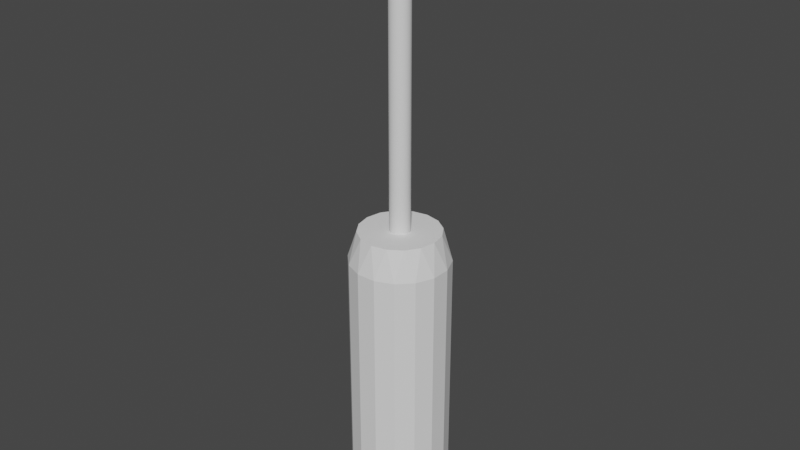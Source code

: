 # Source: screwdriver.blend  (saved by Blender 2.91.10; exported with 4.5.12 LTS)
import bpy
from mathutils import Matrix  # noqa: F401  (used for matrix-valued properties, if any)

bpy.ops.wm.read_factory_settings(use_empty=True)
scene = bpy.context.scene
scene.name = 'Scene'

# ---- collections
col_collection = bpy.data.collections.new('Collection'); scene.collection.children.link(col_collection)

# ---- world
world_world = bpy.data.worlds.new('World'); scene.world = world_world
world_world.use_nodes = True; world_world.node_tree.nodes.clear()
_N = world_world.node_tree.nodes; _L = world_world.node_tree.links
n0 = _N.new('ShaderNodeOutputWorld'); n0.name = 'World Output'; n0.location = (300, 300)
n1 = _N.new('ShaderNodeBackground'); n1.name = 'Background'; n1.location = (10, 300)
n1.inputs[0].default_value = (0.05088, 0.05088, 0.05088, 1.0)
_L.new(n1.outputs[0], n0.inputs[0])
n0.is_active_output = True
world_world.color = (0.05088, 0.05088, 0.05088)
world_world.use_sun_shadow = False
world_world.sun_shadow_jitter_overblur = 0.0

# ---- meshes
me_cylinder = bpy.data.meshes.new('Cylinder')
me_cylinder.from_pydata([(-7.078e-08, 0.8011, -1.0), (-0.1913, 0.9619, -0.8049), (0.1913, 0.9619, -0.8049), (-7.451e-08, 0.8011, 1.0), (0.1913, 0.9619, 0.8049), (-0.1913, 0.9619, 0.8049), (0.3066, 0.7401, -1.0), (0.1913, 0.9619, -0.8049), (0.5449, 0.8155, -0.8049), (0.3066, 0.7401, 1.0), (0.5449, 0.8155, 0.8049), (0.1913, 0.9619, 0.8049), (0.5665, 0.5665, -1.0), (0.5449, 0.8155, -0.8049), (0.8155, 0.5449, -0.8049), (0.5665, 0.5665, 1.0), (0.8155, 0.5449, 0.8049), (0.5449, 0.8155, 0.8049), (0.7401, 0.3066, -1.0), (0.8155, 0.5449, -0.8049), (0.9619, 0.1913, -0.8049), (0.7401, 0.3066, 1.0), (0.9619, 0.1913, 0.8049), (0.8155, 0.5449, 0.8049), (0.8011, -1.974e-07, -1.0), (0.9619, 0.1913, -0.8049), (0.9619, -0.1913, -0.8049), (0.8011, -1.974e-07, 1.0), (0.9619, -0.1913, 0.8049), (0.9619, 0.1913, 0.8049), (0.7401, -0.3066, -1.0), (0.9619, -0.1913, -0.8049), (0.8155, -0.5449, -0.8049), (0.7401, -0.3066, 1.0), (0.8155, -0.5449, 0.8049), (0.9619, -0.1913, 0.8049), (0.5665, -0.5665, -1.0), (0.8155, -0.5449, -0.8049), (0.5449, -0.8155, -0.8049), (0.5665, -0.5665, 1.0), (0.5449, -0.8155, 0.8049), (0.8155, -0.5449, 0.8049), (0.3066, -0.7401, -1.0), (0.5449, -0.8155, -0.8049), (0.1913, -0.9619, -0.8049), (0.3066, -0.7401, 1.0), (0.1913, -0.9619, 0.8049), (0.5449, -0.8155, 0.8049), (9.313e-08, -0.8011, -1.0), (0.1913, -0.9619, -0.8049), (-0.1913, -0.9619, -0.8049), (8.941e-08, -0.8011, 1.0), (-0.1913, -0.9619, 0.8049), (0.1913, -0.9619, 0.8049), (-0.3066, -0.7401, -1.0), (-0.1913, -0.9619, -0.8049), (-0.5449, -0.8155, -0.8049), (-0.3066, -0.7401, 1.0), (-0.5449, -0.8155, 0.8049), (-0.1913, -0.9619, 0.8049), (-0.5665, -0.5665, -1.0), (-0.5449, -0.8155, -0.8049), (-0.8155, -0.5449, -0.8049), (-0.5665, -0.5665, 1.0), (-0.8155, -0.5449, 0.8049), (-0.5449, -0.8155, 0.8049), (-0.7401, -0.3066, -1.0), (-0.8155, -0.5449, -0.8049), (-0.9619, -0.1913, -0.8049), (-0.7401, -0.3066, 1.0), (-0.9619, -0.1913, 0.8049), (-0.8155, -0.5449, 0.8049), (-0.8011, -1.49e-08, -1.0), (-0.9619, -0.1913, -0.8049), (-0.9619, 0.1913, -0.8049), (-0.8011, -1.49e-08, 1.0), (-0.9619, 0.1913, 0.8049), (-0.9619, -0.1913, 0.8049), (-0.7401, 0.3066, -1.0), (-0.9619, 0.1913, -0.8049), (-0.8155, 0.5449, -0.8049), (-0.7401, 0.3066, 1.0), (-0.8155, 0.5449, 0.8049), (-0.9619, 0.1913, 0.8049), (-0.5665, 0.5665, -1.0), (-0.8155, 0.5449, -0.8049), (-0.5449, 0.8155, -0.8049), (-0.5665, 0.5665, 1.0), (-0.5449, 0.8155, 0.8049), (-0.8155, 0.5449, 0.8049), (-0.3066, 0.7401, -1.0), (-0.5449, 0.8155, -0.8049), (-0.1913, 0.9619, -0.8049), (-0.3066, 0.7401, 1.0), (-0.1913, 0.9619, 0.8049), (-0.5449, 0.8155, 0.8049)], [], [(92, 94, 5, 1), (14, 16, 23, 19), (20, 22, 29, 25), (26, 28, 35, 31), (32, 34, 41, 37), (38, 40, 47, 43), (44, 46, 53, 49), (50, 52, 59, 55), (56, 58, 65, 61), (62, 64, 71, 67), (68, 70, 77, 73), (74, 76, 83, 79), (80, 82, 89, 85), (86, 88, 95, 91), (8, 10, 17, 13), (9, 3, 93, 87, 81, 75, 69, 63, 57, 51, 45, 39, 33, 27, 21, 15), (2, 4, 11, 7), (0, 1, 2), (3, 4, 5), (6, 7, 8), (9, 10, 11), (12, 13, 14), (15, 16, 17), (18, 19, 20), (21, 22, 23), (24, 25, 26), (27, 28, 29), (30, 31, 32), (33, 34, 35), (36, 37, 38), (39, 40, 41), (42, 43, 44), (45, 46, 47), (48, 49, 50), (51, 52, 53), (54, 55, 56), (57, 58, 59), (60, 61, 62), (63, 64, 65), (66, 67, 68), (69, 70, 71), (72, 73, 74), (75, 76, 77), (78, 79, 80), (81, 82, 83), (84, 85, 86), (87, 88, 89), (90, 91, 92), (93, 94, 95), (2, 7, 6, 0), (11, 4, 3, 9), (1, 5, 4, 2), (10, 8, 7, 11), (8, 13, 12, 6), (17, 10, 9, 15), (16, 14, 13, 17), (14, 19, 18, 12), (23, 16, 15, 21), (22, 20, 19, 23), (20, 25, 24, 18), (29, 22, 21, 27), (28, 26, 25, 29), (26, 31, 30, 24), (35, 28, 27, 33), (34, 32, 31, 35), (32, 37, 36, 30), (41, 34, 33, 39), (40, 38, 37, 41), (38, 43, 42, 36), (47, 40, 39, 45), (46, 44, 43, 47), (44, 49, 48, 42), (53, 46, 45, 51), (52, 50, 49, 53), (50, 55, 54, 48), (59, 52, 51, 57), (58, 56, 55, 59), (56, 61, 60, 54), (65, 58, 57, 63), (64, 62, 61, 65), (62, 67, 66, 60), (71, 64, 63, 69), (70, 68, 67, 71), (68, 73, 72, 66), (77, 70, 69, 75), (76, 74, 73, 77), (74, 79, 78, 72), (83, 76, 75, 81), (82, 80, 79, 83), (80, 85, 84, 78), (89, 82, 81, 87), (88, 86, 85, 89), (86, 91, 90, 84), (95, 88, 87, 93), (94, 92, 91, 95), (92, 1, 0, 90), (5, 94, 93, 3), (0, 6, 12, 18, 24, 30, 36, 42, 48, 54, 60, 66, 72, 78, 84, 90)])
_uv = me_cylinder.uv_layers.new(name='UVMap')
_uv.uv.foreach_set('vector', [0.03125, 0.5488, 0.03125, 0.9512, 0.03125, 0.9512, 0.03125, 0.5488, 0.8438, 0.5488, 0.8438, 0.9512, 0.8438, 0.9512, 0.8437, 0.5488, 0.7813, 0.5488, 0.7812, 0.9512, 0.7812, 0.9512, 0.7812, 0.5488, 0.7188, 0.5488, 0.7188, 0.9512, 0.7187, 0.9512, 0.7187, 0.5488, 0.6563, 0.5488, 0.6562, 0.9512, 0.6562, 0.9512, 0.6562, 0.5488, 0.5938, 0.5488, 0.5938, 0.9512, 0.5938, 0.9512, 0.5938, 0.5488, 0.5312, 0.5488, 0.5313, 0.9512, 0.5312, 0.9512, 0.5312, 0.5488, 0.4688, 0.5488, 0.4688, 0.9512, 0.4687, 0.9512, 0.4687, 0.5488, 0.4063, 0.5488, 0.4063, 0.9512, 0.4062, 0.9512, 0.4062, 0.5488, 0.3438, 0.5488, 0.3438, 0.9512, 0.3437, 0.9512, 0.3437, 0.5488, 0.2813, 0.5488, 0.2813, 0.9512, 0.2812, 0.9512, 0.2812, 0.5488, 0.2188, 0.5488, 0.2188, 0.9512, 0.2187, 0.9512, 0.2187, 0.5488, 0.1563, 0.5488, 0.1563, 0.9512, 0.1562, 0.9512, 0.1562, 0.5488, 0.09375, 0.5488, 0.09375, 0.9512, 0.09375, 0.9512, 0.09375, 0.5488, 0.9063, 0.5488, 0.9062, 0.9512, 0.9062, 0.9512, 0.9062, 0.5488, 0.3236, 0.4276, 0.25, 0.4423, 0.1764, 0.4276, 0.1141, 0.3859, 0.07237, 0.3236, 0.05774, 0.25, 0.07237, 0.1764, 0.1141, 0.1141, 0.1764, 0.07237, 0.25, 0.05774, 0.3236, 0.07237, 0.3859, 0.1141, 0.4276, 0.1764, 0.4423, 0.25, 0.4276, 0.3236, 0.3859, 0.3859, 0.9688, 0.5488, 0.9688, 0.9512, 0.9687, 0.9512, 0.9688, 0.5488, 0.006216, 0.5, 0.0, 0.5488, 0.0, 0.5488, 0.9938, 1.0, 1.0, 0.9512, 1.0, 0.9512, 0.9313, 0.5, 0.9375, 0.5488, 0.9063, 0.5, 0.9437, 1.0, 0.9375, 0.9512, 0.9375, 0.9512, 0.8812, 0.5, 0.9062, 0.5, 0.875, 0.5488, 0.8812, 1.0, 0.875, 0.9512, 0.9062, 1.0, 0.8187, 0.5, 0.8125, 0.5488, 0.8125, 0.5488, 0.8187, 1.0, 0.8125, 0.9512, 0.8125, 0.9512, 0.7438, 0.5, 0.75, 0.5488, 0.7188, 0.5, 0.7438, 1.0, 0.7188, 1.0, 0.75, 0.9512, 0.6937, 0.5, 0.7188, 0.5, 0.6875, 0.5488, 0.6937, 1.0, 0.6875, 0.9512, 0.7187, 1.0, 0.6188, 0.5, 0.625, 0.5488, 0.5938, 0.5, 0.6188, 1.0, 0.5938, 1.0, 0.625, 0.9512, 0.5687, 0.5, 0.5938, 0.5, 0.5625, 0.5488, 0.5687, 1.0, 0.5625, 0.9512, 0.5625, 0.9512, 0.5062, 0.5, 0.5, 0.5488, 0.5, 0.5488, 0.4938, 1.0, 0.5, 0.9512, 0.5, 0.9512, 0.4437, 0.5, 0.4375, 0.5488, 0.4375, 0.5488, 0.4313, 1.0, 0.4375, 0.9512, 0.4375, 0.9512, 0.3812, 0.5, 0.375, 0.5488, 0.375, 0.5488, 0.3688, 1.0, 0.3438, 1.0, 0.375, 0.9512, 0.3063, 0.5, 0.3125, 0.5488, 0.2813, 0.5, 0.3187, 1.0, 0.3125, 0.9512, 0.3125, 0.9512, 0.2562, 0.5, 0.2812, 0.5, 0.25, 0.5488, 0.2562, 1.0, 0.25, 0.9512, 0.2812, 1.0, 0.1813, 0.5, 0.1875, 0.5488, 0.1563, 0.5, 0.1937, 1.0, 0.1875, 0.9512, 0.1875, 0.9512, 0.1312, 0.5, 0.1562, 0.5, 0.125, 0.5488, 0.1312, 1.0, 0.125, 0.9512, 0.125, 0.9512, 0.06872, 0.5, 0.0625, 0.5488, 0.0625, 0.5488, 0.05628, 1.0, 0.0625, 0.9512, 0.0625, 0.9512, 0.9688, 0.5488, 0.9688, 0.5488, 0.9437, 0.5, 0.9938, 0.5, 0.9687, 0.9512, 0.9688, 0.9512, 0.9938, 1.0, 0.9437, 1.0, 0.03125, 0.5488, 0.03125, 0.9512, 0.0, 0.9512, 0.0, 0.5488, 0.9062, 0.9512, 0.9063, 0.5488, 0.9688, 0.5488, 0.9687, 0.9512, 0.9063, 0.5488, 0.9062, 0.5488, 0.8812, 0.5, 0.9313, 0.5, 0.9062, 0.9512, 0.9062, 0.9512, 0.9313, 1.0, 0.8812, 1.0, 0.8438, 0.9512, 0.8438, 0.5488, 0.9062, 0.5488, 0.9062, 0.9512, 0.8438, 0.5488, 0.8437, 0.5488, 0.8187, 0.5, 0.8688, 0.5, 0.8438, 0.9512, 0.8438, 0.9512, 0.8688, 1.0, 0.8187, 1.0, 0.7812, 0.9512, 0.7813, 0.5488, 0.8437, 0.5488, 0.8438, 0.9512, 0.7813, 0.5488, 0.7812, 0.5488, 0.7562, 0.5, 0.8063, 0.5, 0.7812, 0.9512, 0.7812, 0.9512, 0.8063, 1.0, 0.7562, 1.0, 0.7188, 0.9512, 0.7188, 0.5488, 0.7812, 0.5488, 0.7812, 0.9512, 0.7188, 0.5488, 0.7187, 0.5488, 0.6937, 0.5, 0.7438, 0.5, 0.7187, 0.9512, 0.7188, 0.9512, 0.7438, 1.0, 0.6937, 1.0, 0.6562, 0.9512, 0.6563, 0.5488, 0.7187, 0.5488, 0.7187, 0.9512, 0.6563, 0.5488, 0.6562, 0.5488, 0.6312, 0.5, 0.6813, 0.5, 0.6562, 0.9512, 0.6562, 0.9512, 0.6813, 1.0, 0.6312, 1.0, 0.5938, 0.9512, 0.5938, 0.5488, 0.6562, 0.5488, 0.6562, 0.9512, 0.5938, 0.5488, 0.5938, 0.5488, 0.5687, 0.5, 0.6188, 0.5, 0.5938, 0.9512, 0.5938, 0.9512, 0.6188, 1.0, 0.5687, 1.0, 0.5313, 0.9512, 0.5312, 0.5488, 0.5938, 0.5488, 0.5938, 0.9512, 0.5312, 0.5488, 0.5312, 0.5488, 0.5062, 0.5, 0.5563, 0.5, 0.5312, 0.9512, 0.5313, 0.9512, 0.5563, 1.0, 0.5062, 1.0, 0.4688, 0.9512, 0.4688, 0.5488, 0.5312, 0.5488, 0.5312, 0.9512, 0.4688, 0.5488, 0.4687, 0.5488, 0.4437, 0.5, 0.4938, 0.5, 0.4687, 0.9512, 0.4688, 0.9512, 0.4938, 1.0, 0.4437, 1.0, 0.4063, 0.9512, 0.4063, 0.5488, 0.4687, 0.5488, 0.4687, 0.9512, 0.4063, 0.5488, 0.4062, 0.5488, 0.3812, 0.5, 0.4313, 0.5, 0.4062, 0.9512, 0.4063, 0.9512, 0.4313, 1.0, 0.3812, 1.0, 0.3438, 0.9512, 0.3438, 0.5488, 0.4062, 0.5488, 0.4062, 0.9512, 0.3438, 0.5488, 0.3437, 0.5488, 0.3187, 0.5, 0.3688, 0.5, 0.3437, 0.9512, 0.3438, 0.9512, 0.3688, 1.0, 0.3187, 1.0, 0.2813, 0.9512, 0.2813, 0.5488, 0.3437, 0.5488, 0.3437, 0.9512, 0.2813, 0.5488, 0.2812, 0.5488, 0.2562, 0.5, 0.3063, 0.5, 0.2812, 0.9512, 0.2813, 0.9512, 0.3063, 1.0, 0.2562, 1.0, 0.2188, 0.9512, 0.2188, 0.5488, 0.2812, 0.5488, 0.2812, 0.9512, 0.2188, 0.5488, 0.2187, 0.5488, 0.1937, 0.5, 0.2438, 0.5, 0.2187, 0.9512, 0.2188, 0.9512, 0.2438, 1.0, 0.1937, 1.0, 0.1563, 0.9512, 0.1563, 0.5488, 0.2187, 0.5488, 0.2187, 0.9512, 0.1563, 0.5488, 0.1562, 0.5488, 0.1312, 0.5, 0.1813, 0.5, 0.1562, 0.9512, 0.1563, 0.9512, 0.1813, 1.0, 0.1312, 1.0, 0.09375, 0.9512, 0.09375, 0.5488, 0.1562, 0.5488, 0.1562, 0.9512, 0.09375, 0.5488, 0.09375, 0.5488, 0.06872, 0.5, 0.1188, 0.5, 0.09375, 0.9512, 0.09375, 0.9512, 0.1188, 1.0, 0.06872, 1.0, 0.03125, 0.9512, 0.03125, 0.5488, 0.09375, 0.5488, 0.09375, 0.9512, 0.03125, 0.5488, 0.03125, 0.5488, 0.006216, 0.5, 0.05628, 0.5, 0.03125, 0.9512, 0.03125, 0.9512, 0.05628, 1.0, 0.006216, 1.0, 0.75, 0.4423, 0.8236, 0.4276, 0.8859, 0.3859, 0.9276, 0.3236, 0.9423, 0.25, 0.9276, 0.1764, 0.8859, 0.1141, 0.8236, 0.07237, 0.75, 0.05774, 0.6764, 0.07237, 0.6141, 0.1141, 0.5724, 0.1764, 0.5577, 0.25, 0.5724, 0.3236, 0.6141, 0.3859, 0.6764, 0.4276])
me_cylinder.use_remesh_fix_poles = True
me_cylinder.use_remesh_preserve_attributes = False
me_cylinder.use_mirror_vertex_groups = False
me_cylinder.update()
me_cylinder_003 = bpy.data.meshes.new('Cylinder.003')
me_cylinder_003.from_pydata([(0.05, 0.05, 1.0), (0.05, -0.05, 1.0), (-0.05, -0.05, 1.0), (-0.05, 0.05, 1.0), (0.0, 1.0, -1.0), (0.0, 1.0, 1.0), (0.04907, 0.9988, -1.0), (0.04907, 0.9988, 1.0), (0.09802, 0.9952, -1.0), (0.1467, 0.9892, -1.0), (0.1951, 0.9808, -1.0), (0.243, 0.97, -1.0), (0.2903, 0.9569, -1.0), (0.3369, 0.9415, -1.0), (0.3827, 0.9239, -1.0), (0.4276, 0.904, -1.0), (0.4714, 0.8819, -1.0), (0.5141, 0.8577, -1.0), (0.5556, 0.8315, -1.0), (0.5957, 0.8032, -1.0), (0.6344, 0.773, -1.0), (0.6716, 0.741, -1.0), (0.7071, 0.7071, -1.0), (0.741, 0.6716, -1.0), (0.773, 0.6344, -1.0), (0.8032, 0.5957, -1.0), (0.8315, 0.5556, -1.0), (0.8577, 0.5141, -1.0), (0.8819, 0.4714, -1.0), (0.904, 0.4276, -1.0), (0.9239, 0.3827, -1.0), (0.9415, 0.3369, -1.0), (0.9569, 0.2903, -1.0), (0.97, 0.243, -1.0), (0.9808, 0.1951, -1.0), (0.9892, 0.1467, -1.0), (0.9952, 0.09802, -1.0), (0.9988, 0.04907, -1.0), (0.9988, 0.04907, 1.0), (1.0, -4.013e-07, -1.0), (1.0, -4.013e-07, 1.0), (0.9988, -0.04907, -1.0), (0.9988, -0.04907, 1.0), (0.9952, -0.09802, -1.0), (0.9892, -0.1467, -1.0), (0.9808, -0.1951, -1.0), (0.97, -0.243, -1.0), (0.9569, -0.2903, -1.0), (0.9415, -0.3369, -1.0), (0.9239, -0.3827, -1.0), (0.904, -0.4276, -1.0), (0.8819, -0.4714, -1.0), (0.8577, -0.5141, -1.0), (0.8315, -0.5556, -1.0), (0.8032, -0.5957, -1.0), (0.773, -0.6344, -1.0), (0.741, -0.6716, -1.0), (0.7071, -0.7071, -1.0), (0.6716, -0.741, -1.0), (0.6344, -0.773, -1.0), (0.5957, -0.8032, -1.0), (0.5556, -0.8315, -1.0), (0.5141, -0.8577, -1.0), (0.4714, -0.8819, -1.0), (0.4276, -0.904, -1.0), (0.3827, -0.9239, -1.0), (0.3369, -0.9415, -1.0), (0.2903, -0.9569, -1.0), (0.243, -0.97, -1.0), (0.1951, -0.9808, -1.0), (0.1467, -0.9892, -1.0), (0.09802, -0.9952, -1.0), (0.04907, -0.9988, -1.0), (0.04907, -0.9988, 1.0), (1.82e-06, -1.0, -1.0), (1.82e-06, -1.0, 1.0), (-0.04907, -0.9988, -1.0), (-0.04907, -0.9988, 1.0), (-0.09802, -0.9952, -1.0), (-0.1467, -0.9892, -1.0), (-0.1951, -0.9808, -1.0), (-0.243, -0.97, -1.0), (-0.2903, -0.9569, -1.0), (-0.3369, -0.9415, -1.0), (-0.3827, -0.9239, -1.0), (-0.4276, -0.904, -1.0), (-0.4714, -0.8819, -1.0), (-0.5141, -0.8577, -1.0), (-0.5556, -0.8315, -1.0), (-0.5957, -0.8032, -1.0), (-0.6344, -0.773, -1.0), (-0.6716, -0.741, -1.0), (-0.7071, -0.7071, -1.0), (-0.7409, -0.6716, -1.0), (-0.773, -0.6344, -1.0), (-0.8032, -0.5957, -1.0), (-0.8315, -0.5556, -1.0), (-0.8577, -0.5141, -1.0), (-0.8819, -0.4714, -1.0), (-0.904, -0.4276, -1.0), (-0.9239, -0.3827, -1.0), (-0.9415, -0.3369, -1.0), (-0.9569, -0.2903, -1.0), (-0.97, -0.243, -1.0), (-0.9808, -0.1951, -1.0), (-0.9892, -0.1467, -1.0), (-0.9952, -0.09802, -1.0), (-0.9988, -0.04907, -1.0), (-0.9988, -0.04907, 1.0), (-1.0, -1.419e-06, -1.0), (-1.0, -1.419e-06, 1.0), (-0.9988, 0.04907, -1.0), (-0.9988, 0.04907, 1.0), (-0.9952, 0.09802, -1.0), (-0.9892, 0.1467, -1.0), (-0.9808, 0.1951, -1.0), (-0.97, 0.243, -1.0), (-0.9569, 0.2903, -1.0), (-0.9415, 0.3369, -1.0), (-0.9239, 0.3827, -1.0), (-0.904, 0.4276, -1.0), (-0.8819, 0.4714, -1.0), (-0.8577, 0.5141, -1.0), (-0.8315, 0.5556, -1.0), (-0.8032, 0.5957, -1.0), (-0.773, 0.6344, -1.0), (-0.741, 0.6716, -1.0), (-0.7071, 0.7071, -1.0), (-0.6716, 0.741, -1.0), (-0.6344, 0.773, -1.0), (-0.5957, 0.8032, -1.0), (-0.5556, 0.8315, -1.0), (-0.5141, 0.8577, -1.0), (-0.4714, 0.8819, -1.0), (-0.4276, 0.904, -1.0), (-0.3827, 0.9239, -1.0), (-0.3369, 0.9415, -1.0), (-0.2903, 0.9569, -1.0), (-0.243, 0.97, -1.0), (-0.1951, 0.9808, -1.0), (-0.1467, 0.9892, -1.0), (-0.09801, 0.9952, -1.0), (-0.04906, 0.9988, -1.0), (-0.04906, 0.9988, 1.0), (-6.775e-07, 1.0, 1.0), (2.355e-08, 0.1, 1.067), (0.004907, 0.09988, 1.067), (0.009802, 0.09952, 1.067), (0.01467, 0.09892, 1.067), (0.01951, 0.09808, 1.067), (0.0243, 0.097, 1.067), (0.02903, 0.09569, 1.067), (0.03369, 0.09415, 1.067), (0.03827, 0.09239, 1.067), (0.04276, 0.0904, 1.067), (0.0904, 0.04276, 1.067), (0.09239, 0.03827, 1.067), (0.09415, 0.03369, 1.067), (0.09569, 0.02903, 1.067), (0.097, 0.0243, 1.067), (0.09808, 0.01951, 1.067), (0.09892, 0.01467, 1.067), (0.09952, 0.009801, 1.067), (0.09988, 0.004906, 1.067), (0.1, -4.247e-07, 1.067), (0.09988, -0.004907, 1.067), (0.09952, -0.009802, 1.067), (0.09892, -0.01467, 1.067), (0.09808, -0.01951, 1.067), (0.097, -0.0243, 1.067), (0.09569, -0.02903, 1.067), (0.09415, -0.03369, 1.067), (0.09239, -0.03827, 1.067), (0.0904, -0.04276, 1.067), (0.04276, -0.0904, 1.067), (0.03827, -0.09239, 1.067), (0.03369, -0.09415, 1.067), (0.02903, -0.09569, 1.067), (0.0243, -0.097, 1.067), (0.01951, -0.09808, 1.067), (0.01467, -0.09892, 1.067), (0.009802, -0.09952, 1.067), (0.004907, -0.09988, 1.067), (1.142e-06, -1.0, 1.0), (2.055e-07, -0.1, 1.067), (-0.04907, -0.9988, 1.0), (-0.004907, -0.09988, 1.067), (-0.009801, -0.09952, 1.067), (-0.01467, -0.09892, 1.067), (-0.01951, -0.09808, 1.067), (-0.0243, -0.097, 1.067), (-0.02903, -0.09569, 1.067), (-0.03369, -0.09415, 1.067), (-0.03827, -0.09239, 1.067), (-0.04276, -0.0904, 1.067), (-0.0904, -0.04276, 1.067), (-0.09239, -0.03827, 1.067), (-0.09415, -0.03369, 1.067), (-0.09569, -0.02903, 1.067), (-0.097, -0.0243, 1.067), (-0.09808, -0.01951, 1.067), (-0.09892, -0.01467, 1.067), (-0.09952, -0.009802, 1.067), (-0.9988, -0.04907, 1.0), (-0.09988, -0.004907, 1.067), (-1.0, -1.419e-06, 1.0), (-0.1, -5.264e-07, 1.067), (-0.9988, 0.04907, 1.0), (-0.09988, 0.004906, 1.067), (-0.09952, 0.009801, 1.067), (-0.09892, 0.01467, 1.067), (-0.09808, 0.01951, 1.067), (-0.097, 0.0243, 1.067), (-0.09569, 0.02903, 1.067), (-0.09415, 0.03369, 1.067), (-0.09239, 0.03827, 1.067), (-0.0904, 0.04276, 1.067), (-0.04276, 0.0904, 1.067), (-0.03827, 0.09239, 1.067), (-0.03369, 0.09415, 1.067), (-0.02903, 0.09569, 1.067), (-0.0243, 0.097, 1.067), (-0.01951, 0.09808, 1.067), (-0.01467, 0.09892, 1.067), (-0.009801, 0.09952, 1.067), (-0.04907, 0.9988, 1.0), (-0.004906, 0.09988, 1.067), (-0.04583, 0.08885, 1.067), (-0.1951, 0.9808, 0.9752), (0.9988, 0.04907, 1.0), (-0.04906, 0.9988, 1.0), (-0.04907, 0.9988, 1.0), (0.04907, -0.9988, 1.0), (-6.775e-07, 1.0, 1.0), (-3.388e-07, 1.0, 1.0), (-0.04907, -0.9988, 1.0), (1.481e-06, -1.0, 1.0), (-0.08885, 0.04583, 1.067), (0.04907, 0.9988, 1.0), (1.0, -4.013e-07, 1.0), (-1.0, -1.419e-06, 1.0), (-0.9988, -0.04907, 1.0), (-0.9988, -0.04907, 1.0), (1.142e-06, -1.0, 1.0), (-0.05, 0.05, 1.0), (-0.1467, 0.9892, 0.9834), (0.9988, -0.04907, 1.0), (-0.9987, 0.05, 1.0), (-0.9987, 0.05, 1.0), (-1.0, -1.419e-06, 1.0), (-1.0, -1.419e-06, 1.0), (-0.04907, -0.9988, 1.0), (-0.9987, 0.05, 1.0), (-0.9952, 0.09802, 0.991), (-0.9892, 0.1467, 0.9818), (-0.9808, 0.1951, 0.9727), (-0.97, 0.243, 0.9637), (-0.9569, 0.2903, 0.9548), (-0.9415, 0.3369, 0.946), (-0.9239, 0.3827, 0.9374), (-0.8032, 0.5957, 0.8973), (-0.773, 0.6344, 0.89), (-0.7376, 0.6751, 0.8823), (-0.741, 0.6716, 0.883), (-0.09801, 0.9952, 0.9918), (-0.904, 0.4276, 0.9289), (-0.8819, 0.4714, 0.9207), (-0.8577, 0.5141, 0.9126), (-0.8315, 0.5556, 0.9048), (-0.9988, 0.04907, 1.0), (-0.9988, 0.04907, 1.0), (-0.04583, 0.04583, 1.067), (-0.04762, 0.4835, 1.038), (-0.05, 0.9987, 1.0), (-0.05, 0.9987, 1.0), (-0.9988, 0.04907, 1.0), (-0.9987, 0.05, 1.0), (-0.05, 0.9987, 1.0), (-0.9987, 0.05, 1.0), (-0.05, 0.9987, 1.0), (-0.4835, 0.04762, 1.038), (-0.7071, 0.7071, 0.8875), (-0.6716, 0.741, 0.8936), (-0.6344, 0.773, 0.9), (-0.5957, 0.8032, 0.9066), (-0.5556, 0.8315, 0.9135), (-0.5141, 0.8577, 0.9206), (-0.3827, 0.9239, 0.9431), (-0.3369, 0.9415, 0.9509), (-0.2903, 0.9569, 0.9589), (-0.243, 0.97, 0.967), (-0.4714, 0.8819, 0.9279), (-0.4276, 0.904, 0.9354), (-0.3158, 0.04685, 1.05), (-0.2336, 0.04647, 1.056), (-0.1846, 0.04625, 1.06), (-0.1109, 0.04593, 1.065), (-0.09698, 0.04587, 1.066), (-0.1286, 0.046, 1.064), (-0.152, 0.04611, 1.062), (-0.05, 0.05, 1.0), (-0.9988, -0.04907, 1.0), (-0.04587, 0.09698, 1.066), (-0.04593, 0.1109, 1.065), (-0.046, 0.1286, 1.064), (-0.04611, 0.152, 1.062), (-0.04625, 0.1846, 1.06), (-0.04647, 0.2336, 1.056), (-0.04685, 0.3158, 1.05), (-0.9987, -0.05, 1.0), (-0.9987, -0.05, 1.0), (-0.9987, -0.05, 1.0), (-0.9952, -0.09802, 0.9918), (-0.1286, -0.046, 1.064), (-1.0, -4.203e-07, 1.0), (-0.05, -0.9987, 1.0), (-0.05, -0.9987, 1.0), (-0.152, -0.04611, 1.062), (-0.04907, 0.9988, 1.0), (-0.04583, -0.04583, 1.067), (-0.04583, -0.08885, 1.067), (-0.1846, -0.04625, 1.06), (-0.04611, -0.152, 1.062), (-0.046, -0.1286, 1.064), (-0.2336, -0.04647, 1.056), (-0.04762, -0.4835, 1.038), (-0.04593, -0.1109, 1.065), (-0.09698, -0.04587, 1.066), (-0.08885, -0.04583, 1.067), (-0.6716, -0.741, 0.883), (-0.6751, -0.7376, 0.8823), (-0.5957, -0.8032, 0.8973), (-0.6344, -0.773, 0.89), (-0.3158, -0.04685, 1.05), (-0.04685, -0.3158, 1.05), (-0.4714, -0.8819, 0.9207), (-0.5141, -0.8577, 0.9126), (-0.5556, -0.8315, 0.9048), (-0.09802, -0.9952, 0.991), (-0.05, -0.9987, 1.0), (-0.1951, -0.9808, 0.9727), (-0.1467, -0.9892, 0.9818), (-0.3827, -0.9239, 0.9374), (-0.3369, -0.9415, 0.946), (-0.2903, -0.9569, 0.9548), (-0.243, -0.97, 0.9637), (-0.04587, -0.09698, 1.066), (-0.4276, -0.904, 0.9289), (-0.1109, -0.04593, 1.065), (-0.04647, -0.2336, 1.056), (-0.4835, -0.04762, 1.038), (-0.04625, -0.1846, 1.06), (-0.9987, -0.05, 1.0), (-0.01635, -0.9996, 1.0), (-0.7071, -0.7071, 0.8875), (-0.9987, -0.05, 1.0), (-0.05, -0.9987, 1.0), (-0.7409, -0.6716, 0.8936), (-0.773, -0.6344, 0.9), (-0.8032, -0.5957, 0.9066), (-0.9808, -0.1951, 0.9752), (-0.9892, -0.1467, 0.9834), (-0.904, -0.4276, 0.9354), (-0.9239, -0.3827, 0.9431), (-0.9415, -0.3369, 0.9509), (-0.9569, -0.2903, 0.9589), (-0.97, -0.243, 0.967), (-0.8577, -0.5141, 0.9206), (-0.8315, -0.5556, 0.9135), (-0.8819, -0.4714, 0.9279), (0.1846, -0.04625, 1.06), (0.05, -0.9987, 1.0), (0.9987, -0.05, 1.0), (0.9239, -0.3827, 0.9374), (0.04583, -0.08885, 1.067), (0.4276, -0.904, 0.9354), (0.152, -0.04611, 1.062), (0.9987, -0.05, 1.0), (0.04587, -0.09698, 1.066), (0.904, -0.4276, 0.9289), (0.3827, -0.9239, 0.9431), (0.1286, -0.046, 1.064), (0.04593, -0.1109, 1.065), (0.8819, -0.4714, 0.9207), (0.1109, -0.04593, 1.065), (0.046, -0.1286, 1.064), (0.3369, -0.9415, 0.9509), (0.09698, -0.04587, 1.066), (0.04611, -0.152, 1.062), (0.8577, -0.5141, 0.9126), (0.2903, -0.9569, 0.9589), (0.08885, -0.04583, 1.067), (0.04625, -0.1846, 1.06), (0.8315, -0.5556, 0.9048), (0.04647, -0.2336, 1.056), (0.04583, -0.04583, 1.067), (0.243, -0.97, 0.967), (0.05, -0.9987, 1.0), (0.8032, -0.5957, 0.8973), (0.04685, -0.3158, 1.05), (0.1951, -0.9808, 0.9752), (0.773, -0.6344, 0.89), (0.04762, -0.4835, 1.038), (0.1467, -0.9892, 0.9834), (0.05, -0.9987, 1.0), (0.741, -0.6716, 0.883), (0.09802, -0.9952, 0.9918), (0.7376, -0.6751, 0.8823), (0.7071, -0.7071, 0.8875), (0.4835, -0.04762, 1.038), (0.6716, -0.741, 0.8936), (0.3158, -0.04685, 1.05), (0.6344, -0.773, 0.9), (0.2336, -0.04647, 1.056), (0.9987, -0.05, 1.0), (0.5957, -0.8032, 0.9066), (0.5556, -0.8315, 0.9135), (0.5141, -0.8577, 0.9206), (0.4714, -0.8819, 0.9279), (0.9952, -0.09802, 0.991), (0.9892, -0.1467, 0.9818), (0.97, -0.243, 0.9637), (0.9808, -0.1951, 0.9727), (0.9415, -0.3369, 0.946), (0.9569, -0.2903, 0.9548), (0.3827, 0.9239, 0.9374), (0.04647, 0.2336, 1.056), (0.9987, 0.05, 1.0), (0.8819, 0.4714, 0.9279), (0.08885, 0.04583, 1.067), (0.05, 0.9987, 1.0), (0.09698, 0.04587, 1.066), (0.05, 0.9987, 1.0), (0.04625, 0.1846, 1.06), (0.4276, 0.904, 0.9289), (0.904, 0.4276, 0.9354), (0.1109, 0.04593, 1.065), (0.9987, 0.05, 1.0), (0.04611, 0.152, 1.062), (0.1286, 0.046, 1.064), (0.4714, 0.8819, 0.9207), (0.9239, 0.3827, 0.9431), (0.046, 0.1286, 1.064), (0.152, 0.04611, 1.062), (0.04593, 0.1109, 1.065), (0.04583, 0.04583, 1.067), (0.5141, 0.8577, 0.9126), (0.9415, 0.3369, 0.9509), (0.1846, 0.04625, 1.06), (0.04587, 0.09698, 1.066), (0.2336, 0.04647, 1.056), (0.5556, 0.8315, 0.9048), (0.9569, 0.2903, 0.9589), (0.04583, 0.08885, 1.067), (0.3158, 0.04685, 1.05), (0.5957, 0.8032, 0.8973), (0.97, 0.243, 0.967), (0.9987, 0.05, 1.0), (0.4835, 0.04762, 1.038), (0.6344, 0.773, 0.89), (0.9808, 0.1951, 0.9752), (0.6716, 0.741, 0.883), (0.9892, 0.1467, 0.9834), (0.9952, 0.09802, 0.9918), (0.7071, 0.7071, 0.8875), (0.6751, 0.7376, 0.8823), (0.741, 0.6716, 0.8936), (0.04762, 0.4835, 1.038), (0.04685, 0.3158, 1.05), (0.773, 0.6344, 0.9), (0.05, 0.9987, 1.0), (0.8032, 0.5957, 0.9066), (0.8315, 0.5556, 0.9135), (0.8577, 0.5141, 0.9206), (0.09802, 0.9952, 0.991), (0.1951, 0.9808, 0.9727), (0.1467, 0.9892, 0.9818), (0.3369, 0.9415, 0.946), (0.2903, 0.9569, 0.9548), (0.243, 0.97, 0.9637)], [], [(4, 5, 7, 6), (37, 38, 40, 39), (39, 40, 42, 41), (72, 73, 75, 74), (4, 6, 8, 9, 10, 11, 12, 13, 14, 15, 16, 17, 18, 19, 20, 21, 22, 23, 24, 25, 26, 27, 28, 29, 30, 31, 32, 33, 34, 35, 36, 37, 39, 41, 43, 44, 45, 46, 47, 48, 49, 50, 51, 52, 53, 54, 55, 56, 57, 58, 59, 60, 61, 62, 63, 64, 65, 66, 67, 68, 69, 70, 71, 72, 74, 76, 78, 79, 80, 81, 82, 83, 84, 85, 86, 87, 88, 89, 90, 91, 92, 93, 94, 95, 96, 97, 98, 99, 100, 101, 102, 103, 104, 105, 106, 107, 109, 111, 113, 114, 115, 116, 117, 118, 119, 120, 121, 122, 123, 124, 125, 126, 127, 128, 129, 130, 131, 132, 133, 134, 135, 136, 137, 138, 139, 140, 141, 142), (253, 252, 3, 262, 263, 261, 260, 268, 267, 266, 265, 259, 258, 257, 256, 255, 254), (244, 276, 280, 293, 294, 295, 299, 298, 296, 297, 237, 271), (247, 278, 276, 244, 300), (247, 248, 278), (252, 247, 300, 3), (227, 302, 303, 304, 305, 306, 307, 308, 272, 273, 244, 271), (109, 107, 301, 240), (111, 109, 240, 275), (247, 252, 253, 113, 111, 275), (114, 113, 253, 254), (115, 114, 254, 255), (116, 115, 255, 256), (117, 116, 256, 257), (118, 117, 257, 258), (119, 118, 258, 259), (120, 119, 259, 265), (121, 120, 265, 266), (122, 121, 266, 267), (123, 122, 267, 268), (124, 123, 268, 260), (125, 124, 260, 261), (126, 125, 261, 263), (127, 126, 263, 262, 281), (128, 127, 281, 282), (129, 128, 282, 283), (130, 129, 283, 284), (131, 130, 284, 285), (132, 131, 285, 286), (133, 132, 286, 291), (134, 133, 291, 292), (135, 134, 292, 287), (136, 135, 287, 288), (137, 136, 288, 289), (138, 137, 289, 290), (139, 138, 290, 228), (140, 139, 228, 245), (141, 140, 245, 264), (145, 146, 238, 233), (229, 163, 164, 239), (239, 164, 165, 246), (232, 182, 184, 243), (184, 186, 251, 243), (242, 204, 206, 250), (206, 208, 270, 250), (270, 208, 209, 280, 276), (280, 209, 210, 293), (293, 210, 211, 294), (294, 211, 212, 295), (212, 213, 299, 295), (299, 213, 214, 298), (214, 215, 296, 298), (215, 216, 297, 296), (216, 237, 297), (227, 217, 302), (302, 217, 218, 303), (303, 218, 219, 304), (304, 219, 220, 305), (305, 220, 221, 306), (306, 221, 222, 307), (307, 222, 223, 308), (308, 223, 224, 272), (272, 224, 226, 231, 273), (226, 145, 233, 231), (339, 2, 330, 329, 332, 331, 337, 336, 335, 347, 342, 343, 344, 345, 340, 341, 338), (354, 330, 2, 311, 312, 361, 360, 366, 365, 364, 363, 362, 369, 367, 368, 359, 358, 357), (310, 311, 2, 319, 328, 327, 348, 313, 317, 321, 324, 333, 350, 352, 355, 309), (277, 273, 274), (244, 273, 277, 300), (235, 76, 74, 75, 236, 183, 353), (183, 236, 75, 77, 235, 353), (341, 79, 78, 338), (340, 80, 79, 341), (345, 81, 80, 340), (344, 82, 81, 345), (343, 83, 82, 344), (342, 84, 83, 343), (347, 85, 84, 342), (335, 86, 85, 347), (336, 87, 86, 335), (337, 88, 87, 336), (331, 89, 88, 337), (332, 90, 89, 331), (329, 91, 90, 332), (354, 92, 91, 329, 330), (93, 92, 354, 357), (94, 93, 357, 358), (95, 94, 358, 359), (96, 95, 359, 368), (97, 96, 368, 367), (98, 97, 367, 369), (99, 98, 369, 362), (100, 99, 362, 363), (101, 100, 363, 364), (102, 101, 364, 365), (103, 102, 365, 366), (104, 103, 366, 360), (105, 104, 360, 361), (106, 105, 361, 312), (301, 107, 106, 312, 311, 310), (108, 110, 241), (249, 112, 314), (276, 278, 112, 269, 314, 110, 241, 108, 355, 352, 242, 250, 270), (274, 143, 230, 318, 277), (143, 5, 234, 144, 230), (234, 5, 4, 142, 230), (251, 186, 187, 325, 316), (325, 187, 188, 334), (188, 189, 349, 334), (349, 189, 190, 351), (351, 190, 191, 322), (322, 191, 192, 323), (192, 193, 326, 323), (326, 193, 194, 346), (320, 346, 194), (328, 195, 327), (327, 195, 196, 348), (348, 196, 197, 313), (198, 317, 313, 197), (199, 321, 317, 198), (200, 324, 321, 199), (201, 333, 324, 200), (333, 201, 202, 350), (350, 202, 204, 242, 352), (355, 108, 241, 203, 309), (207, 205, 249, 314, 269), (207, 269, 112, 278, 248), (225, 277, 318), (230, 144, 225), (183, 185, 353), (301, 310, 309, 203, 205, 207, 248, 247, 275, 240), (234, 230, 144), (419, 414, 1, 407, 405, 401, 398, 393, 389, 383, 379, 373, 423, 424, 421, 422, 420), (408, 407, 1, 397, 406, 403, 400, 396, 390, 386, 380, 375, 418, 417, 416, 415, 412, 410), (377, 409, 411, 413, 370, 376, 381, 384, 387, 391, 395, 1, 414, 372), (371, 397, 1, 395, 374, 378, 382, 385, 388, 392, 394, 399, 402, 404), (43, 41, 42, 372, 414, 419), (420, 44, 43, 419), (422, 45, 44, 420), (421, 46, 45, 422), (424, 47, 46, 421), (423, 48, 47, 424), (373, 49, 48, 423), (379, 50, 49, 373), (383, 51, 50, 379), (389, 52, 51, 383), (393, 53, 52, 389), (398, 54, 53, 393), (401, 55, 54, 398), (405, 56, 55, 401), (408, 57, 56, 405, 407), (410, 58, 57, 408), (412, 59, 58, 410), (415, 60, 59, 412), (416, 61, 60, 415), (417, 62, 61, 416), (418, 63, 62, 417), (375, 64, 63, 418), (380, 65, 64, 375), (386, 66, 65, 380), (390, 67, 66, 386), (396, 68, 67, 390), (400, 69, 68, 396), (403, 70, 69, 400), (406, 71, 70, 403), (371, 73, 72, 71, 406, 397), (377, 246, 165, 166, 409), (166, 167, 411, 409), (167, 168, 413, 411), (168, 169, 370, 413), (169, 170, 376, 370), (170, 171, 381, 376), (171, 172, 384, 381), (384, 172, 173, 387), (173, 391, 387), (374, 174, 378), (174, 175, 382, 378), (382, 175, 176, 385), (385, 176, 177, 388), (388, 177, 178, 392), (178, 179, 394, 392), (394, 179, 180, 399), (399, 180, 181, 402), (402, 181, 182, 232, 404), (281, 262, 3, 279, 264, 245, 228, 290, 289, 288, 287, 292, 291, 286, 285, 284, 283, 282), (3, 300, 277, 279), (235, 77, 315, 356), (338, 78, 76, 235, 356, 339), (315, 77, 75, 73, 371, 404, 232, 243, 251, 316), (318, 230, 142, 141, 264, 279), (318, 279, 277), (264, 279, 277), (249, 205, 203, 241), (241, 110, 249), (470, 0, 465, 461, 459, 455, 451, 446, 440, 434, 425, 477, 478, 479, 475, 476, 474), (465, 0, 457, 463, 462, 460, 456, 452, 447, 441, 435, 428, 473, 472, 471, 469, 466, 464), (432, 467, 468, 426, 433, 438, 442, 444, 449, 453, 445, 0, 470, 430), (457, 0, 445, 429, 431, 436, 439, 443, 448, 450, 454, 458, 427, 437), (7, 430, 470, 474, 8, 6), (9, 8, 474, 476), (10, 9, 476, 475), (11, 10, 475, 479), (12, 11, 479, 478), (13, 12, 478, 477), (14, 13, 477, 425), (15, 14, 425, 434), (16, 15, 434, 440), (17, 16, 440, 446), (18, 17, 446, 451), (19, 18, 451, 455), (20, 19, 455, 459), (21, 20, 459, 461), (22, 21, 461, 465, 464), (466, 23, 22, 464), (469, 24, 23, 466), (471, 25, 24, 469), (472, 26, 25, 471), (473, 27, 26, 472), (428, 28, 27, 473), (435, 29, 28, 428), (441, 30, 29, 435), (447, 31, 30, 441), (452, 32, 31, 447), (456, 33, 32, 452), (460, 34, 33, 456), (462, 35, 34, 460), (463, 36, 35, 462), (437, 38, 37, 36, 463, 457), (432, 238, 146, 147, 467), (147, 148, 468, 467), (148, 149, 426, 468), (426, 149, 150, 433), (433, 150, 151, 438), (151, 152, 442, 438), (152, 153, 444, 442), (153, 154, 449, 444), (154, 453, 449), (155, 431, 429), (431, 155, 156, 436), (436, 156, 157, 439), (157, 158, 443, 439), (443, 158, 159, 448), (448, 159, 160, 450), (450, 160, 161, 454), (454, 161, 162, 458), (458, 162, 163, 229, 427), (264, 277, 279), (339, 315, 316, 325, 334, 349, 351, 322, 323, 326, 346, 320, 319, 2), (249, 314, 112), (108, 241, 110), (430, 7, 5, 143, 274, 273, 231, 233, 238, 432), (372, 42, 40, 38, 437, 427, 229, 239, 246, 377), (183, 353, 185), (453, 154, 153, 152, 151, 150, 149, 148, 147, 146, 145, 226, 224, 223, 222, 221, 220, 219, 218, 217, 227, 271, 237, 216, 215, 214, 213, 212, 211, 210, 209, 208, 206, 204, 202, 201, 200, 199, 198, 197, 196, 195, 328, 319, 320, 194, 193, 192, 191, 190, 189, 188, 187, 186, 184, 182, 181, 180, 179, 178, 177, 176, 175, 174, 374, 395, 391, 173, 172, 171, 170, 169, 168, 167, 166, 165, 164, 163, 162, 161, 160, 159, 158, 157, 156, 155, 429, 445), (230, 225, 144), (225, 318, 277)])
_uv = me_cylinder_003.uv_layers.new(name='UVMap')
_uv.uv.foreach_set('vector', [1.0, 0.5, 1.0, 1.0, 0.9922, 1.0, 0.9922, 0.5, 0.7578, 0.5, 0.7578, 1.0, 0.75, 1.0, 0.75, 0.5, 0.75, 0.5, 0.75, 1.0, 0.7422, 1.0, 0.7422, 0.5, 0.5078, 0.5, 0.5078, 1.0, 0.5, 1.0, 0.5, 0.5, 0.75, 0.49, 0.7618, 0.4897, 0.7735, 0.4888, 0.7852, 0.4874, 0.7968, 0.4854, 0.8083, 0.4828, 0.8197, 0.4797, 0.8309, 0.476, 0.8418, 0.4717, 0.8526, 0.467, 0.8631, 0.4617, 0.8734, 0.4559, 0.8833, 0.4496, 0.893, 0.4428, 0.9023, 0.4355, 0.9112, 0.4278, 0.9197, 0.4197, 0.9278, 0.4112, 0.9355, 0.4023, 0.9428, 0.393, 0.9496, 0.3833, 0.9559, 0.3734, 0.9617, 0.3631, 0.967, 0.3526, 0.9717, 0.3418, 0.976, 0.3309, 0.9797, 0.3197, 0.9828, 0.3083, 0.9854, 0.2968, 0.9874, 0.2852, 0.9888, 0.2735, 0.9897, 0.2618, 0.99, 0.25, 0.9897, 0.2382, 0.9888, 0.2265, 0.9874, 0.2148, 0.9854, 0.2032, 0.9828, 0.1917, 0.9797, 0.1803, 0.976, 0.1691, 0.9717, 0.1582, 0.967, 0.1474, 0.9617, 0.1369, 0.9559, 0.1266, 0.9496, 0.1167, 0.9428, 0.107, 0.9355, 0.09775, 0.9278, 0.08883, 0.9197, 0.08029, 0.9112, 0.07217, 0.9023, 0.06448, 0.893, 0.05723, 0.8833, 0.05045, 0.8734, 0.04415, 0.8631, 0.03834, 0.8526, 0.03304, 0.8418, 0.02827, 0.8309, 0.02403, 0.8197, 0.02033, 0.8083, 0.01719, 0.7968, 0.01461, 0.7852, 0.0126, 0.7735, 0.01116, 0.7618, 0.01029, 0.75, 0.01, 0.7382, 0.01029, 0.7265, 0.01116, 0.7148, 0.0126, 0.7032, 0.01461, 0.6917, 0.01719, 0.6803, 0.02033, 0.6691, 0.02403, 0.6582, 0.02827, 0.6474, 0.03304, 0.6369, 0.03834, 0.6266, 0.04414, 0.6167, 0.05045, 0.607, 0.05723, 0.5977, 0.06448, 0.5888, 0.07217, 0.5803, 0.08029, 0.5722, 0.08883, 0.5645, 0.09774, 0.5572, 0.107, 0.5504, 0.1167, 0.5441, 0.1266, 0.5383, 0.1369, 0.533, 0.1474, 0.5283, 0.1582, 0.524, 0.1691, 0.5203, 0.1803, 0.5172, 0.1917, 0.5146, 0.2032, 0.5126, 0.2148, 0.5112, 0.2265, 0.5103, 0.2382, 0.51, 0.25, 0.5103, 0.2618, 0.5112, 0.2735, 0.5126, 0.2852, 0.5146, 0.2968, 0.5172, 0.3083, 0.5203, 0.3197, 0.524, 0.3309, 0.5283, 0.3418, 0.533, 0.3526, 0.5383, 0.3631, 0.5441, 0.3734, 0.5504, 0.3833, 0.5572, 0.393, 0.5645, 0.4023, 0.5722, 0.4112, 0.5803, 0.4197, 0.5888, 0.4278, 0.5977, 0.4355, 0.607, 0.4428, 0.6167, 0.4496, 0.6266, 0.4559, 0.6369, 0.4617, 0.6474, 0.467, 0.6582, 0.4717, 0.6691, 0.476, 0.6803, 0.4797, 0.6917, 0.4828, 0.7032, 0.4854, 0.7148, 0.4874, 0.7265, 0.4888, 0.7382, 0.4897, 0.5344, 0.7669, 0.5331, 0.75, 0.375, 0.75, 0.375, 0.9706, 0.3805, 0.9694, 0.4359, 0.9563, 0.4785, 0.9426, 0.5052, 0.9284, 0.5209, 0.9138, 0.53, 0.8987, 0.5352, 0.8833, 0.5379, 0.8674, 0.5389, 0.8513, 0.5389, 0.8348, 0.5382, 0.8181, 0.537, 0.8012, 0.5357, 0.7841, 0.625, 0.75, 0.4669, 0.75, 0.4819, 0.8214, 0.4885, 0.8445, 0.494, 0.8558, 0.5002, 0.8625, 0.5075, 0.8668, 0.5163, 0.8699, 0.5266, 0.8722, 0.5381, 0.874, 0.5469, 0.875, 0.625, 0.875, 0.4669, 0.75, 0.4669, 0.75, 0.4669, 0.75, 0.625, 0.75, 0.625, 0.75, 0.4669, 0.75, 0.4669, 0.75, 0.4669, 0.75, 0.4669, 0.75, 0.4669, 0.75, 0.625, 0.75, 0.625, 0.75, 0.75, 0.6719, 0.749, 0.6631, 0.7472, 0.6516, 0.7449, 0.6413, 0.7418, 0.6325, 0.7375, 0.6252, 0.7308, 0.619, 0.7195, 0.6135, 0.6964, 0.6069, 0.625, 0.5919, 0.625, 0.75, 0.75, 0.75, 0.25, 0.5, 0.2578, 0.5, 0.2578, 1.0, 0.25, 1.0, 0.2422, 0.5, 0.25, 0.5, 0.25, 1.0, 0.2422, 1.0, 0.242, 1.0, 0.242, 1.0, 0.2344, 0.9977, 0.2344, 0.5, 0.2422, 0.5, 0.2422, 1.0, 0.2266, 0.5, 0.2344, 0.5, 0.2344, 0.9977, 0.2266, 0.9954, 0.2188, 0.5, 0.2266, 0.5, 0.2266, 0.9954, 0.2188, 0.9932, 0.2109, 0.5, 0.2188, 0.5, 0.2188, 0.9932, 0.2109, 0.9909, 0.2031, 0.5, 0.2109, 0.5, 0.2109, 0.9909, 0.2031, 0.9887, 0.1953, 0.5, 0.2031, 0.5, 0.2031, 0.9887, 0.1953, 0.9865, 0.1875, 0.5, 0.1953, 0.5, 0.1953, 0.9865, 0.1875, 0.9843, 0.1797, 0.5, 0.1875, 0.5, 0.1875, 0.9843, 0.1797, 0.9822, 0.1719, 0.5, 0.1797, 0.5, 0.1797, 0.9822, 0.1719, 0.9802, 0.1641, 0.5, 0.1719, 0.5, 0.1719, 0.9802, 0.1641, 0.9782, 0.1562, 0.5, 0.1641, 0.5, 0.1641, 0.9782, 0.1562, 0.9762, 0.1484, 0.5, 0.1562, 0.5, 0.1562, 0.9762, 0.1484, 0.9743, 0.1406, 0.5, 0.1484, 0.5, 0.1484, 0.9743, 0.1406, 0.9725, 0.1328, 0.5, 0.1406, 0.5, 0.1406, 0.9725, 0.1328, 0.9708, 0.125, 0.5, 0.1328, 0.5, 0.1328, 0.9708, 0.132, 0.9706, 0.125, 0.9719, 0.1172, 0.5, 0.125, 0.5, 0.125, 0.9719, 0.1172, 0.9734, 0.1094, 0.5, 0.1172, 0.5, 0.1172, 0.9734, 0.1094, 0.975, 0.1016, 0.5, 0.1094, 0.5, 0.1094, 0.975, 0.1016, 0.9767, 0.09375, 0.5, 0.1016, 0.5, 0.1016, 0.9767, 0.09375, 0.9784, 0.08594, 0.5, 0.09375, 0.5, 0.09375, 0.9784, 0.08594, 0.9801, 0.07812, 0.5, 0.08594, 0.5, 0.08594, 0.9801, 0.07813, 0.982, 0.07031, 0.5, 0.07812, 0.5, 0.07812, 0.982, 0.07031, 0.9838, 0.0625, 0.5, 0.07031, 0.5, 0.07031, 0.9838, 0.0625, 0.9858, 0.05469, 0.5, 0.0625, 0.5, 0.0625, 0.9858, 0.05469, 0.9877, 0.04688, 0.5, 0.05469, 0.5, 0.05469, 0.9877, 0.04688, 0.9897, 0.03906, 0.5, 0.04688, 0.5, 0.04688, 0.9897, 0.03906, 0.9917, 0.03125, 0.5, 0.03906, 0.5, 0.03906, 0.9917, 0.03125, 0.9938, 0.02344, 0.5, 0.03125, 0.5, 0.03125, 0.9938, 0.02344, 0.9959, 0.01562, 0.5, 0.02344, 0.5, 0.02344, 0.9959, 0.01562, 0.9979, 1.0, 1.0, 0.9922, 1.0, 0.9922, 0.5, 1.0, 0.5, 0.7578, 0.5, 0.7578, 1.0, 0.75, 1.0, 0.75, 0.5, 0.75, 0.5, 0.75, 1.0, 0.7422, 1.0, 0.7422, 0.5, 0.5078, 0.5, 0.5078, 1.0, 0.5, 1.0, 0.5, 0.5, 0.5, 1.0, 0.4922, 1.0, 0.4922, 0.5, 0.5, 0.5, 0.2578, 0.5, 0.2578, 1.0, 0.25, 1.0, 0.25, 0.5, 0.25, 1.0, 0.2422, 1.0, 0.2422, 0.5, 0.25, 0.5, 0.2422, 0.5, 0.2422, 1.0, 0.2344, 1.0, 0.2344, 0.7856, 0.242, 0.5, 0.2344, 0.7856, 0.2344, 1.0, 0.2266, 1.0, 0.2266, 0.8782, 0.2266, 0.8782, 0.2266, 1.0, 0.2188, 1.0, 0.2188, 0.9232, 0.2188, 0.9232, 0.2188, 1.0, 0.2109, 1.0, 0.2109, 0.9498, 0.2109, 1.0, 0.2031, 1.0, 0.2031, 0.9673, 0.2109, 0.9498, 0.2031, 0.9673, 0.2031, 1.0, 0.1953, 1.0, 0.1953, 0.9797, 0.1953, 1.0, 0.1875, 1.0, 0.1875, 0.9889, 0.1953, 0.9797, 0.1875, 1.0, 0.1797, 1.0, 0.1797, 0.996, 0.1875, 0.9889, 0.1797, 1.0, 0.1742, 1.0, 0.1797, 0.996, 0.0758, 1.0, 0.07031, 1.0, 0.07031, 0.996, 0.07031, 0.996, 0.07031, 1.0, 0.0625, 1.0, 0.0625, 0.9889, 0.0625, 0.9889, 0.0625, 1.0, 0.05469, 1.0, 0.05469, 0.9797, 0.05469, 0.9797, 0.05469, 1.0, 0.04688, 1.0, 0.04688, 0.9673, 0.04688, 0.9673, 0.04688, 1.0, 0.03906, 1.0, 0.03906, 0.9498, 0.03906, 0.9498, 0.03906, 1.0, 0.03125, 1.0, 0.03125, 0.9232, 0.03125, 0.9232, 0.03125, 1.0, 0.02344, 1.0, 0.02344, 0.8782, 0.02344, 0.8782, 0.02344, 1.0, 0.01562, 1.0, 0.01562, 0.7856, 0.01562, 0.7856, 0.01562, 1.0, 0.007812, 1.0, 0.007812, 0.5, 0.007962, 0.5, 0.007812, 1.0, 0.0, 1.0, 0.0, 0.5, 0.007812, 0.5, 0.5331, 0.75, 0.375, 0.75, 0.375, 0.9706, 0.3805, 0.9694, 0.4359, 0.9563, 0.4785, 0.9426, 0.5052, 0.9284, 0.5209, 0.9138, 0.53, 0.8987, 0.5352, 0.8833, 0.5379, 0.8674, 0.5389, 0.8513, 0.5389, 0.8348, 0.5382, 0.8181, 0.537, 0.8012, 0.5357, 0.7841, 0.5344, 0.7669, 0.1641, 0.6968, 0.1544, 0.75, 0.375, 0.75, 0.375, 0.5919, 0.3596, 0.5896, 0.344, 0.5871, 0.3284, 0.5847, 0.3131, 0.5824, 0.2979, 0.5804, 0.2829, 0.5788, 0.2682, 0.5778, 0.2538, 0.5777, 0.2398, 0.579, 0.2261, 0.5822, 0.2128, 0.5883, 0.1999, 0.5991, 0.1875, 0.6175, 0.1755, 0.6484, 0.625, 0.5919, 0.625, 0.5919, 0.625, 0.75, 0.75, 0.75, 0.75, 0.6719, 0.749, 0.6631, 0.7472, 0.6516, 0.7449, 0.6413, 0.7418, 0.6325, 0.7375, 0.6252, 0.7308, 0.619, 0.7195, 0.6135, 0.6964, 0.6069, 0.625, 0.5919, 0.625, 0.5919, 0.625, 0.5919, 0.625, 0.5919, 0.625, 0.5919, 0.625, 0.5919, 0.625, 0.75, 0.625, 0.5919, 0.625, 0.5919, 0.625, 0.75, 0.4922, 1.0, 0.4922, 0.5, 0.5, 0.5, 0.5, 1.0, 0.5, 1.0, 0.5, 1.0, 0.4974, 1.0, 0.5, 1.0, 0.5, 1.0, 0.5, 1.0, 0.4922, 1.0, 0.4922, 1.0, 0.4974, 1.0, 0.4766, 0.9954, 0.4766, 0.5, 0.4844, 0.5, 0.4844, 0.9977, 0.4688, 0.9932, 0.4688, 0.5, 0.4766, 0.5, 0.4766, 0.9954, 0.4609, 0.9909, 0.4609, 0.5, 0.4688, 0.5, 0.4688, 0.9932, 0.4531, 0.9887, 0.4531, 0.5, 0.4609, 0.5, 0.4609, 0.9909, 0.4453, 0.9865, 0.4453, 0.5, 0.4531, 0.5, 0.4531, 0.9887, 0.4375, 0.9843, 0.4375, 0.5, 0.4453, 0.5, 0.4453, 0.9865, 0.4297, 0.9822, 0.4297, 0.5, 0.4375, 0.5, 0.4375, 0.9843, 0.4219, 0.9802, 0.4219, 0.5, 0.4297, 0.5, 0.4297, 0.9822, 0.4141, 0.9782, 0.4141, 0.5, 0.4219, 0.5, 0.4219, 0.9802, 0.4062, 0.9762, 0.4062, 0.5, 0.4141, 0.5, 0.4141, 0.9782, 0.3984, 0.9743, 0.3984, 0.5, 0.4062, 0.5, 0.4062, 0.9762, 0.3906, 0.9725, 0.3906, 0.5, 0.3984, 0.5, 0.3984, 0.9743, 0.3828, 0.9708, 0.3828, 0.5, 0.3906, 0.5, 0.3906, 0.9725, 0.375, 0.9719, 0.375, 0.5, 0.3828, 0.5, 0.3828, 0.9708, 0.382, 0.9706, 0.3672, 0.5, 0.375, 0.5, 0.375, 0.9719, 0.3672, 0.9734, 0.3594, 0.5, 0.3672, 0.5, 0.3672, 0.9734, 0.3594, 0.975, 0.3516, 0.5, 0.3594, 0.5, 0.3594, 0.975, 0.3516, 0.9767, 0.3438, 0.5, 0.3516, 0.5, 0.3516, 0.9767, 0.3438, 0.9784, 0.3359, 0.5, 0.3438, 0.5, 0.3438, 0.9784, 0.3359, 0.9801, 0.3281, 0.5, 0.3359, 0.5, 0.3359, 0.9801, 0.3281, 0.982, 0.3203, 0.5, 0.3281, 0.5, 0.3281, 0.982, 0.3203, 0.9838, 0.3125, 0.5, 0.3203, 0.5, 0.3203, 0.9838, 0.3125, 0.9858, 0.3047, 0.5, 0.3125, 0.5, 0.3125, 0.9858, 0.3047, 0.9877, 0.2969, 0.5, 0.3047, 0.5, 0.3047, 0.9877, 0.2969, 0.9897, 0.2891, 0.5, 0.2969, 0.5, 0.2969, 0.9897, 0.2891, 0.9917, 0.2812, 0.5, 0.2891, 0.5, 0.2891, 0.9917, 0.2812, 0.9938, 0.2734, 0.5, 0.2812, 0.5, 0.2812, 0.9938, 0.2734, 0.9959, 0.2656, 0.5, 0.2734, 0.5, 0.2734, 0.9959, 0.2656, 0.9979, 0.2578, 1.0, 0.2578, 0.5, 0.2656, 0.5, 0.2656, 0.9979, 0.258, 1.0, 0.258, 1.0, 0.2578, 1.0, 0.25, 1.0, 0.2578, 1.0, 0.25, 1.0, 0.2422, 1.0, 0.25, 1.0, 0.01031, 0.262, 0.01031, 0.262, 0.01029, 0.2618, 0.01029, 0.2618, 0.01, 0.25, 0.01, 0.25, 0.01029, 0.2382, 0.01029, 0.2382, 0.01031, 0.238, 0.01031, 0.238, 0.01029, 0.2382, 0.01, 0.25, 0.01029, 0.2618, 0.007962, 1.0, 0.007812, 1.0, 0.007812, 1.0, 0.007813, 1.0, 0.007962, 1.0, 0.007812, 1.0, 1.071e-07, 1.0, 1.071e-07, 1.0, 1.071e-07, 1.0, 0.007812, 1.0, 1.071e-07, 1.0, 1.071e-07, 1.0, 0.0, 0.5, 0.007812, 0.5, 0.007812, 1.0, 0.4922, 0.5, 0.4922, 1.0, 0.4844, 1.0, 0.4844, 0.7856, 0.492, 0.5, 0.4844, 0.7856, 0.4844, 1.0, 0.4766, 1.0, 0.4766, 0.8782, 0.4766, 1.0, 0.4688, 1.0, 0.4688, 0.9232, 0.4766, 0.8782, 0.4688, 0.9232, 0.4688, 1.0, 0.4609, 1.0, 0.4609, 0.9498, 0.4609, 0.9498, 0.4609, 1.0, 0.4531, 1.0, 0.4531, 0.9673, 0.4531, 0.9673, 0.4531, 1.0, 0.4453, 1.0, 0.4453, 0.9797, 0.4453, 1.0, 0.4375, 1.0, 0.4375, 0.9889, 0.4453, 0.9797, 0.4375, 0.9889, 0.4375, 1.0, 0.4297, 1.0, 0.4297, 0.996, 0.4242, 1.0, 0.4297, 0.996, 0.4297, 1.0, 0.3258, 1.0, 0.3203, 1.0, 0.3203, 0.996, 0.3203, 0.996, 0.3203, 1.0, 0.3125, 1.0, 0.3125, 0.9889, 0.3125, 0.9889, 0.3125, 1.0, 0.3047, 1.0, 0.3047, 0.9797, 0.2969, 1.0, 0.2969, 0.9673, 0.3047, 0.9797, 0.3047, 1.0, 0.2891, 1.0, 0.2891, 0.9498, 0.2969, 0.9673, 0.2969, 1.0, 0.2812, 1.0, 0.2812, 0.9232, 0.2891, 0.9498, 0.2891, 1.0, 0.2734, 1.0, 0.2734, 0.8782, 0.2812, 0.9232, 0.2812, 1.0, 0.2734, 0.8782, 0.2734, 1.0, 0.2656, 1.0, 0.2656, 0.7857, 0.2656, 0.7857, 0.2656, 1.0, 0.2578, 1.0, 0.2578, 0.5, 0.258, 0.5, 0.258, 0.5, 0.2578, 0.5, 0.2578, 0.5, 0.2578, 0.5, 0.258, 0.5, 0.2422, 0.5, 0.25, 0.5, 0.25, 0.5, 0.25, 0.5, 0.2422, 0.5, 0.2422, 0.5, 0.2422, 0.5, 0.2422, 0.5, 0.242, 0.5, 0.242, 0.5, 0.007812, 0.5, 0.007962, 0.5, 0.007812, 0.5, 0.007812, 0.5, 0.0, 0.5, 0.007812, 0.5, 0.75, 0.01, 0.7382, 0.01029, 0.7461, 0.0101, 0.5103, 0.2382, 0.5103, 0.238, 0.5103, 0.238, 0.5103, 0.2382, 0.51, 0.25, 0.5103, 0.2618, 0.5103, 0.262, 0.5103, 0.262, 0.5103, 0.2618, 0.51, 0.25, 0.75, 0.49, 0.7382, 0.4897, 0.75, 0.49, 0.5344, 0.7669, 0.5331, 0.75, 0.375, 0.75, 0.375, 0.9706, 0.3805, 0.9694, 0.4359, 0.9563, 0.4785, 0.9426, 0.5052, 0.9284, 0.5209, 0.9138, 0.53, 0.8987, 0.5352, 0.8833, 0.5379, 0.8674, 0.5389, 0.8513, 0.5389, 0.8348, 0.5382, 0.8181, 0.537, 0.8012, 0.5357, 0.7841, 0.1641, 0.6967, 0.1544, 0.75, 0.375, 0.75, 0.375, 0.5919, 0.3596, 0.5896, 0.344, 0.5871, 0.3284, 0.5847, 0.3131, 0.5824, 0.2979, 0.5804, 0.2829, 0.5788, 0.2682, 0.5778, 0.2538, 0.5777, 0.2398, 0.579, 0.2261, 0.5822, 0.2128, 0.5883, 0.1999, 0.5991, 0.1875, 0.6175, 0.1755, 0.6484, 0.4669, 0.75, 0.4819, 0.8214, 0.4885, 0.8445, 0.494, 0.8558, 0.5002, 0.8625, 0.5075, 0.8668, 0.5163, 0.8699, 0.5266, 0.8722, 0.5381, 0.874, 0.5469, 0.875, 0.625, 0.875, 0.625, 0.75, 0.4669, 0.75, 0.4669, 0.75, 0.625, 0.5919, 0.625, 0.5919, 0.625, 0.75, 0.75, 0.75, 0.75, 0.6719, 0.749, 0.6631, 0.7472, 0.6516, 0.7449, 0.6413, 0.7418, 0.6325, 0.7375, 0.6252, 0.7308, 0.619, 0.7195, 0.6135, 0.6964, 0.6069, 0.625, 0.5919, 0.7344, 0.5, 0.7422, 0.5, 0.7422, 1.0, 0.742, 1.0, 0.742, 1.0, 0.7344, 0.9977, 0.7266, 0.9954, 0.7266, 0.5, 0.7344, 0.5, 0.7344, 0.9977, 0.7188, 0.9932, 0.7188, 0.5, 0.7266, 0.5, 0.7266, 0.9954, 0.7109, 0.9909, 0.7109, 0.5, 0.7188, 0.5, 0.7188, 0.9932, 0.7031, 0.9887, 0.7031, 0.5, 0.7109, 0.5, 0.7109, 0.9909, 0.6953, 0.9865, 0.6953, 0.5, 0.7031, 0.5, 0.7031, 0.9887, 0.6875, 0.9843, 0.6875, 0.5, 0.6953, 0.5, 0.6953, 0.9865, 0.6797, 0.9822, 0.6797, 0.5, 0.6875, 0.5, 0.6875, 0.9843, 0.6719, 0.9802, 0.6719, 0.5, 0.6797, 0.5, 0.6797, 0.9822, 0.6641, 0.9782, 0.6641, 0.5, 0.6719, 0.5, 0.6719, 0.9802, 0.6562, 0.9762, 0.6562, 0.5, 0.6641, 0.5, 0.6641, 0.9782, 0.6484, 0.9743, 0.6484, 0.5, 0.6562, 0.5, 0.6562, 0.9762, 0.6406, 0.9725, 0.6406, 0.5, 0.6484, 0.5, 0.6484, 0.9743, 0.6328, 0.9708, 0.6328, 0.5, 0.6406, 0.5, 0.6406, 0.9725, 0.625, 0.9719, 0.625, 0.5, 0.6328, 0.5, 0.6328, 0.9708, 0.632, 0.9706, 0.6172, 0.9734, 0.6172, 0.5, 0.625, 0.5, 0.625, 0.9719, 0.6094, 0.975, 0.6094, 0.5, 0.6172, 0.5, 0.6172, 0.9734, 0.6016, 0.9767, 0.6016, 0.5, 0.6094, 0.5, 0.6094, 0.975, 0.5938, 0.9784, 0.5938, 0.5, 0.6016, 0.5, 0.6016, 0.9767, 0.5859, 0.9801, 0.5859, 0.5, 0.5938, 0.5, 0.5938, 0.9784, 0.5781, 0.982, 0.5781, 0.5, 0.5859, 0.5, 0.5859, 0.9801, 0.5703, 0.9838, 0.5703, 0.5, 0.5781, 0.5, 0.5781, 0.982, 0.5625, 0.9858, 0.5625, 0.5, 0.5703, 0.5, 0.5703, 0.9838, 0.5547, 0.9877, 0.5547, 0.5, 0.5625, 0.5, 0.5625, 0.9858, 0.5469, 0.9897, 0.5469, 0.5, 0.5547, 0.5, 0.5547, 0.9877, 0.5391, 0.9917, 0.5391, 0.5, 0.5469, 0.5, 0.5469, 0.9897, 0.5312, 0.9938, 0.5312, 0.5, 0.5391, 0.5, 0.5391, 0.9917, 0.5234, 0.9959, 0.5234, 0.5, 0.5312, 0.5, 0.5312, 0.9938, 0.5156, 0.9979, 0.5156, 0.5, 0.5234, 0.5, 0.5234, 0.9959, 0.508, 1.0, 0.5078, 1.0, 0.5078, 0.5, 0.5156, 0.5, 0.5156, 0.9979, 0.508, 1.0, 0.742, 0.5, 0.7422, 0.5, 0.7422, 1.0, 0.7344, 1.0, 0.7344, 0.7857, 0.7344, 1.0, 0.7266, 1.0, 0.7266, 0.8782, 0.7344, 0.7857, 0.7266, 1.0, 0.7188, 1.0, 0.7188, 0.9232, 0.7266, 0.8782, 0.7188, 1.0, 0.7109, 1.0, 0.7109, 0.9498, 0.7188, 0.9232, 0.7109, 1.0, 0.7031, 1.0, 0.7031, 0.9673, 0.7109, 0.9498, 0.7031, 1.0, 0.6953, 1.0, 0.6953, 0.9797, 0.7031, 0.9673, 0.6953, 1.0, 0.6875, 1.0, 0.6875, 0.9889, 0.6953, 0.9797, 0.6875, 0.9889, 0.6875, 1.0, 0.6797, 1.0, 0.6797, 0.996, 0.6797, 1.0, 0.6742, 1.0, 0.6797, 0.996, 0.5758, 1.0, 0.5703, 1.0, 0.5703, 0.996, 0.5703, 1.0, 0.5625, 1.0, 0.5625, 0.9889, 0.5703, 0.996, 0.5625, 0.9889, 0.5625, 1.0, 0.5547, 1.0, 0.5547, 0.9797, 0.5547, 0.9797, 0.5547, 1.0, 0.5469, 1.0, 0.5469, 0.9673, 0.5469, 0.9673, 0.5469, 1.0, 0.5391, 1.0, 0.5391, 0.9498, 0.5391, 1.0, 0.5312, 1.0, 0.5312, 0.9232, 0.5391, 0.9498, 0.5312, 0.9232, 0.5312, 1.0, 0.5234, 1.0, 0.5234, 0.8782, 0.5234, 0.8782, 0.5234, 1.0, 0.5156, 1.0, 0.5156, 0.7857, 0.5156, 0.7857, 0.5156, 1.0, 0.5078, 1.0, 0.5078, 0.5, 0.508, 0.5, 0.1641, 0.6967, 0.1544, 0.75, 0.375, 0.75, 0.375, 0.5919, 0.3596, 0.5896, 0.344, 0.5871, 0.3284, 0.5847, 0.3131, 0.5824, 0.2979, 0.5804, 0.2829, 0.5788, 0.2682, 0.5778, 0.2538, 0.5777, 0.2398, 0.579, 0.2261, 0.5822, 0.2128, 0.5883, 0.1999, 0.5991, 0.1875, 0.6175, 0.1755, 0.6484, 0.625, 0.75, 0.625, 0.75, 0.625, 0.5919, 0.625, 0.5919, 0.4922, 1.0, 0.4922, 1.0, 0.492, 1.0, 0.492, 1.0, 0.4844, 0.9977, 0.4844, 0.5, 0.4922, 0.5, 0.4922, 1.0, 0.492, 1.0, 0.492, 1.0, 0.238, 0.01031, 0.2382, 0.01029, 0.25, 0.01, 0.2618, 0.01029, 0.262, 0.01031, 0.262, 0.01031, 0.2618, 0.01029, 0.25, 0.01, 0.2382, 0.01029, 0.238, 0.01031, 0.007813, 1.0, 0.007813, 1.0, 0.007812, 0.5, 0.01562, 0.5, 0.01562, 0.9979, 0.007962, 1.0, 0.007813, 1.0, 0.007962, 1.0, 0.007962, 1.0, 0.01562, 0.9979, 0.007962, 1.0, 0.007962, 1.0, 0.25, 0.5, 0.25, 0.5, 0.2578, 0.5, 0.2578, 0.5, 0.2578, 0.5, 0.25, 0.5, 0.25, 0.5, 0.5331, 0.75, 0.375, 0.75, 0.375, 0.9706, 0.3805, 0.9694, 0.4359, 0.9563, 0.4785, 0.9426, 0.5052, 0.9284, 0.5209, 0.9138, 0.53, 0.8987, 0.5352, 0.8833, 0.5379, 0.8674, 0.5389, 0.8513, 0.5389, 0.8348, 0.5382, 0.8181, 0.537, 0.8012, 0.5357, 0.7841, 0.5344, 0.7669, 0.1544, 0.75, 0.375, 0.75, 0.375, 0.5919, 0.3596, 0.5896, 0.344, 0.5871, 0.3284, 0.5847, 0.3131, 0.5824, 0.2979, 0.5804, 0.2829, 0.5788, 0.2682, 0.5778, 0.2538, 0.5777, 0.2398, 0.579, 0.2261, 0.5822, 0.2128, 0.5883, 0.1999, 0.5991, 0.1875, 0.6175, 0.1755, 0.6484, 0.1641, 0.6967, 0.4669, 0.75, 0.4819, 0.8214, 0.4885, 0.8445, 0.494, 0.8558, 0.5002, 0.8625, 0.5075, 0.8668, 0.5163, 0.8699, 0.5266, 0.8722, 0.5381, 0.874, 0.5469, 0.875, 0.625, 0.875, 0.625, 0.75, 0.4669, 0.75, 0.4669, 0.75, 0.625, 0.5919, 0.625, 0.75, 0.75, 0.75, 0.75, 0.6719, 0.749, 0.6631, 0.7472, 0.6516, 0.7449, 0.6413, 0.7418, 0.6325, 0.7375, 0.6252, 0.7308, 0.619, 0.7195, 0.6135, 0.6964, 0.6069, 0.625, 0.5919, 0.625, 0.5919, 0.9922, 1.0, 0.992, 1.0, 0.992, 1.0, 0.9844, 0.9977, 0.9844, 0.5, 0.9922, 0.5, 0.9766, 0.5, 0.9844, 0.5, 0.9844, 0.9977, 0.9766, 0.9954, 0.9688, 0.5, 0.9766, 0.5, 0.9766, 0.9954, 0.9688, 0.9932, 0.9609, 0.5, 0.9688, 0.5, 0.9688, 0.9932, 0.9609, 0.9909, 0.9531, 0.5, 0.9609, 0.5, 0.9609, 0.9909, 0.9531, 0.9887, 0.9453, 0.5, 0.9531, 0.5, 0.9531, 0.9887, 0.9453, 0.9865, 0.9375, 0.5, 0.9453, 0.5, 0.9453, 0.9865, 0.9375, 0.9843, 0.9297, 0.5, 0.9375, 0.5, 0.9375, 0.9843, 0.9297, 0.9822, 0.9219, 0.5, 0.9297, 0.5, 0.9297, 0.9822, 0.9219, 0.9802, 0.9141, 0.5, 0.9219, 0.5, 0.9219, 0.9802, 0.9141, 0.9782, 0.9062, 0.5, 0.9141, 0.5, 0.9141, 0.9782, 0.9062, 0.9762, 0.8984, 0.5, 0.9062, 0.5, 0.9062, 0.9762, 0.8984, 0.9743, 0.8906, 0.5, 0.8984, 0.5, 0.8984, 0.9743, 0.8906, 0.9725, 0.8828, 0.5, 0.8906, 0.5, 0.8906, 0.9725, 0.8828, 0.9708, 0.875, 0.5, 0.8828, 0.5, 0.8828, 0.9708, 0.882, 0.9706, 0.875, 0.9719, 0.8672, 0.9734, 0.8672, 0.5, 0.875, 0.5, 0.875, 0.9719, 0.8594, 0.975, 0.8594, 0.5, 0.8672, 0.5, 0.8672, 0.9734, 0.8516, 0.9767, 0.8516, 0.5, 0.8594, 0.5, 0.8594, 0.975, 0.8438, 0.9784, 0.8438, 0.5, 0.8516, 0.5, 0.8516, 0.9767, 0.8359, 0.9801, 0.8359, 0.5, 0.8438, 0.5, 0.8438, 0.9784, 0.8281, 0.982, 0.8281, 0.5, 0.8359, 0.5, 0.8359, 0.9801, 0.8203, 0.9838, 0.8203, 0.5, 0.8281, 0.5, 0.8281, 0.982, 0.8125, 0.9858, 0.8125, 0.5, 0.8203, 0.5, 0.8203, 0.9838, 0.8047, 0.9877, 0.8047, 0.5, 0.8125, 0.5, 0.8125, 0.9858, 0.7969, 0.9897, 0.7969, 0.5, 0.8047, 0.5, 0.8047, 0.9877, 0.7891, 0.9917, 0.7891, 0.5, 0.7969, 0.5, 0.7969, 0.9897, 0.7812, 0.9938, 0.7812, 0.5, 0.7891, 0.5, 0.7891, 0.9917, 0.7734, 0.9959, 0.7734, 0.5, 0.7812, 0.5, 0.7812, 0.9938, 0.7656, 0.9979, 0.7656, 0.5, 0.7734, 0.5, 0.7734, 0.9959, 0.758, 1.0, 0.7578, 1.0, 0.7578, 0.5, 0.7656, 0.5, 0.7656, 0.9979, 0.758, 1.0, 0.992, 0.5, 0.9922, 0.5, 0.9922, 1.0, 0.9844, 1.0, 0.9844, 0.7856, 0.9844, 1.0, 0.9766, 1.0, 0.9766, 0.8782, 0.9844, 0.7856, 0.9766, 1.0, 0.9688, 1.0, 0.9688, 0.9232, 0.9766, 0.8782, 0.9688, 0.9232, 0.9688, 1.0, 0.9609, 1.0, 0.9609, 0.9498, 0.9609, 0.9498, 0.9609, 1.0, 0.9531, 1.0, 0.9531, 0.9673, 0.9531, 1.0, 0.9453, 1.0, 0.9453, 0.9797, 0.9531, 0.9673, 0.9453, 1.0, 0.9375, 1.0, 0.9375, 0.9889, 0.9453, 0.9797, 0.9375, 1.0, 0.9297, 1.0, 0.9297, 0.996, 0.9375, 0.9889, 0.9297, 1.0, 0.9242, 1.0, 0.9297, 0.996, 0.8203, 1.0, 0.8203, 0.996, 0.8258, 1.0, 0.8203, 0.996, 0.8203, 1.0, 0.8125, 1.0, 0.8125, 0.9889, 0.8125, 0.9889, 0.8125, 1.0, 0.8047, 1.0, 0.8047, 0.9797, 0.8047, 1.0, 0.7969, 1.0, 0.7969, 0.9673, 0.8047, 0.9797, 0.7969, 0.9673, 0.7969, 1.0, 0.7891, 1.0, 0.7891, 0.9498, 0.7891, 0.9498, 0.7891, 1.0, 0.7812, 1.0, 0.7812, 0.9232, 0.7812, 0.9232, 0.7812, 1.0, 0.7734, 1.0, 0.7734, 0.8782, 0.7734, 0.8782, 0.7734, 1.0, 0.7656, 1.0, 0.7656, 0.7856, 0.7656, 0.7856, 0.7656, 1.0, 0.7578, 1.0, 0.7578, 0.5, 0.758, 0.5, 0.01562, 0.9979, 0.007962, 1.0, 0.007962, 1.0, 0.4669, 0.75, 0.4669, 0.75, 0.4669, 0.75, 0.4819, 0.8214, 0.4885, 0.8445, 0.494, 0.8558, 0.5002, 0.8625, 0.5075, 0.8668, 0.5163, 0.8699, 0.5266, 0.8722, 0.5381, 0.874, 0.5469, 0.875, 0.625, 0.875, 0.625, 0.75, 0.25, 1.0, 0.25, 1.0, 0.2422, 1.0, 0.01029, 0.2382, 0.01029, 0.2382, 0.01, 0.25, 0.262, 0.4897, 0.2618, 0.4897, 0.25, 0.49, 0.2382, 0.4897, 0.238, 0.4897, 0.238, 0.4897, 0.2382, 0.4897, 0.25, 0.49, 0.2618, 0.4897, 0.262, 0.4897, 0.4897, 0.238, 0.4897, 0.2382, 0.49, 0.25, 0.4897, 0.2618, 0.4897, 0.262, 0.4897, 0.262, 0.4897, 0.2618, 0.49, 0.25, 0.4897, 0.2382, 0.4897, 0.238, 0.5, 0.5, 0.4974, 0.5, 0.4922, 0.5, 0.36, 0.4632, 0.3526, 0.467, 0.3418, 0.4717, 0.3309, 0.476, 0.3197, 0.4797, 0.3083, 0.4828, 0.2968, 0.4854, 0.2852, 0.4874, 0.2735, 0.4888, 0.2618, 0.4897, 0.25, 0.49, 0.2382, 0.4897, 0.2265, 0.4888, 0.2148, 0.4874, 0.2032, 0.4854, 0.1917, 0.4828, 0.1803, 0.4797, 0.1691, 0.476, 0.1582, 0.4717, 0.1474, 0.467, 0.14, 0.4632, 0.14, 0.36, 0.03676, 0.36, 0.03304, 0.3526, 0.02827, 0.3418, 0.02403, 0.3309, 0.02033, 0.3197, 0.01719, 0.3083, 0.01461, 0.2968, 0.0126, 0.2852, 0.01116, 0.2735, 0.01029, 0.2618, 0.01, 0.25, 0.01029, 0.2382, 0.01116, 0.2265, 0.0126, 0.2148, 0.01461, 0.2032, 0.01719, 0.1917, 0.02033, 0.1803, 0.02403, 0.1691, 0.02827, 0.1582, 0.03304, 0.1474, 0.03676, 0.14, 0.14, 0.14, 0.14, 0.03676, 0.1474, 0.03304, 0.1582, 0.02827, 0.1691, 0.02403, 0.1803, 0.02033, 0.1917, 0.01719, 0.2032, 0.01461, 0.2148, 0.0126, 0.2265, 0.01116, 0.2382, 0.01029, 0.25, 0.01, 0.2618, 0.01029, 0.2735, 0.01116, 0.2852, 0.0126, 0.2968, 0.01461, 0.3083, 0.01719, 0.3197, 0.02033, 0.3309, 0.02403, 0.3418, 0.02827, 0.3526, 0.03304, 0.36, 0.03676, 0.36, 0.14, 0.4632, 0.14, 0.467, 0.1474, 0.4717, 0.1582, 0.476, 0.1691, 0.4797, 0.1803, 0.4828, 0.1917, 0.4854, 0.2032, 0.4874, 0.2148, 0.4888, 0.2265, 0.4897, 0.2382, 0.49, 0.25, 0.4897, 0.2618, 0.4888, 0.2735, 0.4874, 0.2852, 0.4854, 0.2968, 0.4828, 0.3083, 0.4797, 0.3197, 0.476, 0.3309, 0.4717, 0.3418, 0.467, 0.3526, 0.4632, 0.36, 0.36, 0.36, 0.7382, 0.4897, 0.7382, 0.4897, 0.75, 0.49, 0.7382, 0.4897, 0.7382, 0.4897, 0.738, 0.4897])
me_cylinder_003.use_remesh_fix_poles = True
me_cylinder_003.use_remesh_preserve_attributes = False
me_cylinder_003.use_mirror_vertex_groups = False
me_cylinder_003.update()

# ---- objects
ob_body = bpy.data.objects.new('body', me_cylinder)
ob_head = bpy.data.objects.new('head', me_cylinder_003)

# ---- transforms, parenting, visibility, modifiers, constraints
ob_body.location = (0.0, 0.0, 0.0)
ob_body.scale = (1.0, 1.0, 3.0)
ob_body.lineart.crease_threshold = 0.0
ob_head.location = (0.0, 0.0, 6.0)
ob_head.scale = (0.2, 0.2, 3.0)
ob_head.lineart.crease_threshold = 0.0

# ---- collection membership
col_collection.objects.link(ob_body)
col_collection.objects.link(ob_head)

# ---- scene / render settings (as saved in the file)
scene.frame_start = 1; scene.frame_end = 250; scene.frame_set(1)
scene.render.engine = 'BLENDER_EEVEE_NEXT'
scene.cycles.use_denoising = False
scene.cycles.samples = 128
scene.cycles.sampling_pattern = 'TABULATED_SOBOL'
scene.cycles.use_adaptive_sampling = False
scene.cycles.use_light_tree = False
scene.view_settings.view_transform = 'Filmic'
bpy.context.view_layer.update()

# ---- added for rendering (the .blend has no active camera and no usable light): camera, sun
cam_auto = bpy.data.cameras.new('AutoCamera')
cam_auto.lens = 50.0
cam_auto.sensor_width = 36.0
cam_auto.clip_end = 1000.0
ob_auto_camera = bpy.data.objects.new('AutoCamera', cam_auto)
scene.collection.objects.link(ob_auto_camera)
ob_auto_camera.location = (11.565, -13.878, 12.352)
ob_auto_camera.rotation_euler = (1.09748, -7.21219e-08, 0.694738)
scene.camera = ob_auto_camera
light_auto_sun = bpy.data.lights.new('AutoSun', 'SUN')
light_auto_sun.energy = 3.0
light_auto_sun.angle = 0.0523599
ob_auto_sun = bpy.data.objects.new('AutoSun', light_auto_sun)
scene.collection.objects.link(ob_auto_sun)
ob_auto_sun.rotation_euler = (0.872665, 0.174533, 0.523599)
bpy.context.view_layer.update()
